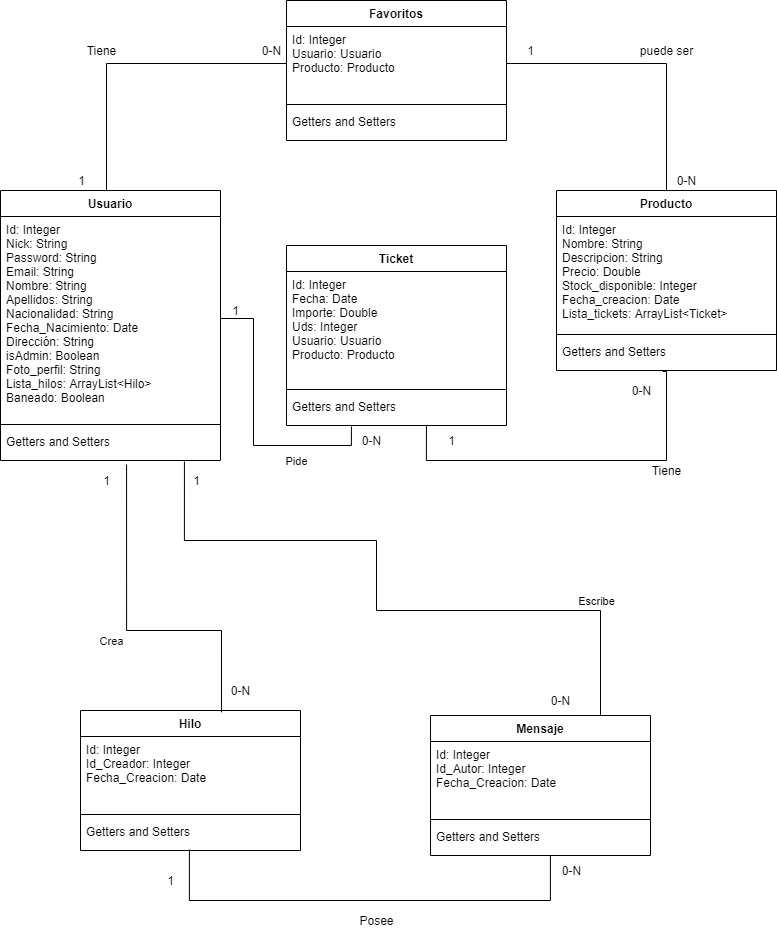

The diagram above was exported from draw.io. Its source (the exported page's mxGraphModel, read from the mxfile embedded in the PNG):
<mxGraphModel dx="1422" dy="737" grid="1" gridSize="10" guides="1" tooltips="1" connect="1" arrows="1" fold="1" page="1" pageScale="1" pageWidth="827" pageHeight="1169" math="0" shadow="0">
  <root>
    <mxCell id="WIyWlLk6GJQsqaUBKTNV-0" />
    <mxCell id="WIyWlLk6GJQsqaUBKTNV-1" parent="WIyWlLk6GJQsqaUBKTNV-0" />
    <mxCell id="17wz2C2qPe1LaStjYBFr-4" value="Usuario" style="swimlane;fontStyle=1;align=center;verticalAlign=top;childLayout=stackLayout;horizontal=1;startSize=26;horizontalStack=0;resizeParent=1;resizeParentMax=0;resizeLast=0;collapsible=1;marginBottom=0;" parent="WIyWlLk6GJQsqaUBKTNV-1" vertex="1">
      <mxGeometry x="34" y="290" width="220" height="270" as="geometry" />
    </mxCell>
    <mxCell id="17wz2C2qPe1LaStjYBFr-5" value="Id: Integer&#10;Nick: String&#10;Password: String&#10;Email: String&#10;Nombre: String&#10;Apellidos: String&#10;Nacionalidad: String&#10;Fecha_Nacimiento: Date&#10;Dirección: String&#10;isAdmin: Boolean&#10;Foto_perfil: String&#10;Lista_hilos: ArrayList&lt;Hilo&gt;&#10;Baneado: Boolean" style="text;strokeColor=none;fillColor=none;align=left;verticalAlign=top;spacingLeft=4;spacingRight=4;overflow=hidden;rotatable=0;points=[[0,0.5],[1,0.5]];portConstraint=eastwest;" parent="17wz2C2qPe1LaStjYBFr-4" vertex="1">
      <mxGeometry y="26" width="220" height="204" as="geometry" />
    </mxCell>
    <mxCell id="17wz2C2qPe1LaStjYBFr-6" value="" style="line;strokeWidth=1;fillColor=none;align=left;verticalAlign=middle;spacingTop=-1;spacingLeft=3;spacingRight=3;rotatable=0;labelPosition=right;points=[];portConstraint=eastwest;" parent="17wz2C2qPe1LaStjYBFr-4" vertex="1">
      <mxGeometry y="230" width="220" height="8" as="geometry" />
    </mxCell>
    <mxCell id="17wz2C2qPe1LaStjYBFr-7" value="Getters and Setters" style="text;strokeColor=none;fillColor=none;align=left;verticalAlign=top;spacingLeft=4;spacingRight=4;overflow=hidden;rotatable=0;points=[[0,0.5],[1,0.5]];portConstraint=eastwest;" parent="17wz2C2qPe1LaStjYBFr-4" vertex="1">
      <mxGeometry y="238" width="220" height="32" as="geometry" />
    </mxCell>
    <mxCell id="inguqr-lezT-ZYwC9qPX-0" style="edgeStyle=orthogonalEdgeStyle;rounded=0;orthogonalLoop=1;jettySize=auto;html=1;entryX=0.545;entryY=1;entryDx=0;entryDy=0;entryPerimeter=0;exitX=0.495;exitY=0.969;exitDx=0;exitDy=0;exitPerimeter=0;endArrow=none;endFill=0;" parent="WIyWlLk6GJQsqaUBKTNV-1" source="17wz2C2qPe1LaStjYBFr-12" target="17wz2C2qPe1LaStjYBFr-21" edge="1">
      <mxGeometry relative="1" as="geometry">
        <Array as="points">
          <mxPoint x="223" y="1000" />
          <mxPoint x="584" y="1000" />
        </Array>
      </mxGeometry>
    </mxCell>
    <mxCell id="17wz2C2qPe1LaStjYBFr-9" value="Hilo" style="swimlane;fontStyle=1;align=center;verticalAlign=top;childLayout=stackLayout;horizontal=1;startSize=26;horizontalStack=0;resizeParent=1;resizeParentMax=0;resizeLast=0;collapsible=1;marginBottom=0;" parent="WIyWlLk6GJQsqaUBKTNV-1" vertex="1">
      <mxGeometry x="114" y="810" width="220" height="140" as="geometry" />
    </mxCell>
    <mxCell id="17wz2C2qPe1LaStjYBFr-10" value="Id: Integer&#10;Id_Creador: Integer&#10;Fecha_Creacion: Date&#10;" style="text;strokeColor=none;fillColor=none;align=left;verticalAlign=top;spacingLeft=4;spacingRight=4;overflow=hidden;rotatable=0;points=[[0,0.5],[1,0.5]];portConstraint=eastwest;" parent="17wz2C2qPe1LaStjYBFr-9" vertex="1">
      <mxGeometry y="26" width="220" height="74" as="geometry" />
    </mxCell>
    <mxCell id="17wz2C2qPe1LaStjYBFr-11" value="" style="line;strokeWidth=1;fillColor=none;align=left;verticalAlign=middle;spacingTop=-1;spacingLeft=3;spacingRight=3;rotatable=0;labelPosition=right;points=[];portConstraint=eastwest;" parent="17wz2C2qPe1LaStjYBFr-9" vertex="1">
      <mxGeometry y="100" width="220" height="8" as="geometry" />
    </mxCell>
    <mxCell id="17wz2C2qPe1LaStjYBFr-12" value="Getters and Setters" style="text;strokeColor=none;fillColor=none;align=left;verticalAlign=top;spacingLeft=4;spacingRight=4;overflow=hidden;rotatable=0;points=[[0,0.5],[1,0.5]];portConstraint=eastwest;" parent="17wz2C2qPe1LaStjYBFr-9" vertex="1">
      <mxGeometry y="108" width="220" height="32" as="geometry" />
    </mxCell>
    <mxCell id="y7yOTBizaM0FHnjN_BJL-0" value="Producto" style="swimlane;fontStyle=1;align=center;verticalAlign=top;childLayout=stackLayout;horizontal=1;startSize=26;horizontalStack=0;resizeParent=1;resizeParentMax=0;resizeLast=0;collapsible=1;marginBottom=0;" parent="WIyWlLk6GJQsqaUBKTNV-1" vertex="1">
      <mxGeometry x="590" y="290" width="220" height="180" as="geometry" />
    </mxCell>
    <mxCell id="y7yOTBizaM0FHnjN_BJL-1" value="Id: Integer&#10;Nombre: String&#10;Descripcion: String&#10;Precio: Double&#10;Stock_disponible: Integer&#10;Fecha_creacion: Date&#10;Lista_tickets: ArrayList&lt;Ticket&gt;" style="text;strokeColor=none;fillColor=none;align=left;verticalAlign=top;spacingLeft=4;spacingRight=4;overflow=hidden;rotatable=0;points=[[0,0.5],[1,0.5]];portConstraint=eastwest;" parent="y7yOTBizaM0FHnjN_BJL-0" vertex="1">
      <mxGeometry y="26" width="220" height="114" as="geometry" />
    </mxCell>
    <mxCell id="y7yOTBizaM0FHnjN_BJL-2" value="" style="line;strokeWidth=1;fillColor=none;align=left;verticalAlign=middle;spacingTop=-1;spacingLeft=3;spacingRight=3;rotatable=0;labelPosition=right;points=[];portConstraint=eastwest;" parent="y7yOTBizaM0FHnjN_BJL-0" vertex="1">
      <mxGeometry y="140" width="220" height="8" as="geometry" />
    </mxCell>
    <mxCell id="y7yOTBizaM0FHnjN_BJL-3" value="Getters and Setters" style="text;strokeColor=none;fillColor=none;align=left;verticalAlign=top;spacingLeft=4;spacingRight=4;overflow=hidden;rotatable=0;points=[[0,0.5],[1,0.5]];portConstraint=eastwest;" parent="y7yOTBizaM0FHnjN_BJL-0" vertex="1">
      <mxGeometry y="148" width="220" height="32" as="geometry" />
    </mxCell>
    <mxCell id="17wz2C2qPe1LaStjYBFr-18" value="Mensaje" style="swimlane;fontStyle=1;align=center;verticalAlign=top;childLayout=stackLayout;horizontal=1;startSize=26;horizontalStack=0;resizeParent=1;resizeParentMax=0;resizeLast=0;collapsible=1;marginBottom=0;" parent="WIyWlLk6GJQsqaUBKTNV-1" vertex="1">
      <mxGeometry x="464" y="815" width="220" height="140" as="geometry" />
    </mxCell>
    <mxCell id="17wz2C2qPe1LaStjYBFr-19" value="Id: Integer&#10;Id_Autor: Integer&#10;Fecha_Creacion: Date&#10;" style="text;strokeColor=none;fillColor=none;align=left;verticalAlign=top;spacingLeft=4;spacingRight=4;overflow=hidden;rotatable=0;points=[[0,0.5],[1,0.5]];portConstraint=eastwest;" parent="17wz2C2qPe1LaStjYBFr-18" vertex="1">
      <mxGeometry y="26" width="220" height="74" as="geometry" />
    </mxCell>
    <mxCell id="17wz2C2qPe1LaStjYBFr-20" value="" style="line;strokeWidth=1;fillColor=none;align=left;verticalAlign=middle;spacingTop=-1;spacingLeft=3;spacingRight=3;rotatable=0;labelPosition=right;points=[];portConstraint=eastwest;" parent="17wz2C2qPe1LaStjYBFr-18" vertex="1">
      <mxGeometry y="100" width="220" height="8" as="geometry" />
    </mxCell>
    <mxCell id="17wz2C2qPe1LaStjYBFr-21" value="Getters and Setters" style="text;strokeColor=none;fillColor=none;align=left;verticalAlign=top;spacingLeft=4;spacingRight=4;overflow=hidden;rotatable=0;points=[[0,0.5],[1,0.5]];portConstraint=eastwest;" parent="17wz2C2qPe1LaStjYBFr-18" vertex="1">
      <mxGeometry y="108" width="220" height="32" as="geometry" />
    </mxCell>
    <mxCell id="17wz2C2qPe1LaStjYBFr-30" style="edgeStyle=orthogonalEdgeStyle;rounded=0;orthogonalLoop=1;jettySize=auto;html=1;entryX=0.641;entryY=0.013;entryDx=0;entryDy=0;entryPerimeter=0;endArrow=none;endFill=0;exitX=0.573;exitY=1.125;exitDx=0;exitDy=0;exitPerimeter=0;" parent="WIyWlLk6GJQsqaUBKTNV-1" source="17wz2C2qPe1LaStjYBFr-7" target="17wz2C2qPe1LaStjYBFr-9" edge="1">
      <mxGeometry relative="1" as="geometry">
        <mxPoint x="160" y="680" as="sourcePoint" />
        <Array as="points">
          <mxPoint x="160" y="730" />
          <mxPoint x="255" y="730" />
        </Array>
      </mxGeometry>
    </mxCell>
    <mxCell id="17wz2C2qPe1LaStjYBFr-31" value="Crea" style="edgeLabel;html=1;align=center;verticalAlign=middle;resizable=0;points=[];" parent="17wz2C2qPe1LaStjYBFr-30" vertex="1" connectable="0">
      <mxGeometry x="-0.1732" y="-1" relative="1" as="geometry">
        <mxPoint x="-15" y="34" as="offset" />
      </mxGeometry>
    </mxCell>
    <mxCell id="17wz2C2qPe1LaStjYBFr-32" value="1" style="text;html=1;align=center;verticalAlign=middle;resizable=0;points=[];autosize=1;strokeColor=none;" parent="WIyWlLk6GJQsqaUBKTNV-1" vertex="1">
      <mxGeometry x="130" y="570" width="20" height="20" as="geometry" />
    </mxCell>
    <mxCell id="17wz2C2qPe1LaStjYBFr-33" value="0-N" style="text;html=1;align=center;verticalAlign=middle;resizable=0;points=[];autosize=1;strokeColor=none;" parent="WIyWlLk6GJQsqaUBKTNV-1" vertex="1">
      <mxGeometry x="259" y="780" width="30" height="20" as="geometry" />
    </mxCell>
    <mxCell id="17wz2C2qPe1LaStjYBFr-34" style="edgeStyle=orthogonalEdgeStyle;rounded=0;orthogonalLoop=1;jettySize=auto;html=1;exitX=0.836;exitY=1.031;exitDx=0;exitDy=0;endArrow=none;endFill=0;exitPerimeter=0;" parent="WIyWlLk6GJQsqaUBKTNV-1" source="17wz2C2qPe1LaStjYBFr-7" edge="1">
      <mxGeometry relative="1" as="geometry">
        <mxPoint x="314" y="564" as="sourcePoint" />
        <mxPoint x="634" y="815" as="targetPoint" />
        <Array as="points">
          <mxPoint x="218" y="640" />
          <mxPoint x="410" y="640" />
          <mxPoint x="410" y="710" />
          <mxPoint x="634" y="710" />
        </Array>
      </mxGeometry>
    </mxCell>
    <mxCell id="17wz2C2qPe1LaStjYBFr-35" value="Escribe" style="edgeLabel;html=1;align=center;verticalAlign=middle;resizable=0;points=[];" parent="17wz2C2qPe1LaStjYBFr-34" vertex="1" connectable="0">
      <mxGeometry x="0.1536" y="2" relative="1" as="geometry">
        <mxPoint x="174" y="-8" as="offset" />
      </mxGeometry>
    </mxCell>
    <mxCell id="17wz2C2qPe1LaStjYBFr-36" value="0-N" style="text;html=1;align=center;verticalAlign=middle;resizable=0;points=[];autosize=1;strokeColor=none;" parent="WIyWlLk6GJQsqaUBKTNV-1" vertex="1">
      <mxGeometry x="579" y="790" width="30" height="20" as="geometry" />
    </mxCell>
    <mxCell id="17wz2C2qPe1LaStjYBFr-37" value="1" style="text;html=1;align=center;verticalAlign=middle;resizable=0;points=[];autosize=1;strokeColor=none;" parent="WIyWlLk6GJQsqaUBKTNV-1" vertex="1">
      <mxGeometry x="220" y="570" width="20" height="20" as="geometry" />
    </mxCell>
    <mxCell id="Okn1lucGzuVmyW-dvDHy-0" value="Ticket" style="swimlane;fontStyle=1;align=center;verticalAlign=top;childLayout=stackLayout;horizontal=1;startSize=26;horizontalStack=0;resizeParent=1;resizeParentMax=0;resizeLast=0;collapsible=1;marginBottom=0;" parent="WIyWlLk6GJQsqaUBKTNV-1" vertex="1">
      <mxGeometry x="320" y="345" width="220" height="180" as="geometry" />
    </mxCell>
    <mxCell id="Okn1lucGzuVmyW-dvDHy-1" value="Id: Integer&#10;Fecha: Date&#10;Importe: Double&#10;Uds: Integer&#10;Usuario: Usuario&#10;Producto: Producto" style="text;strokeColor=none;fillColor=none;align=left;verticalAlign=top;spacingLeft=4;spacingRight=4;overflow=hidden;rotatable=0;points=[[0,0.5],[1,0.5]];portConstraint=eastwest;" parent="Okn1lucGzuVmyW-dvDHy-0" vertex="1">
      <mxGeometry y="26" width="220" height="114" as="geometry" />
    </mxCell>
    <mxCell id="Okn1lucGzuVmyW-dvDHy-2" value="" style="line;strokeWidth=1;fillColor=none;align=left;verticalAlign=middle;spacingTop=-1;spacingLeft=3;spacingRight=3;rotatable=0;labelPosition=right;points=[];portConstraint=eastwest;" parent="Okn1lucGzuVmyW-dvDHy-0" vertex="1">
      <mxGeometry y="140" width="220" height="8" as="geometry" />
    </mxCell>
    <mxCell id="Okn1lucGzuVmyW-dvDHy-3" value="Getters and Setters" style="text;strokeColor=none;fillColor=none;align=left;verticalAlign=top;spacingLeft=4;spacingRight=4;overflow=hidden;rotatable=0;points=[[0,0.5],[1,0.5]];portConstraint=eastwest;" parent="Okn1lucGzuVmyW-dvDHy-0" vertex="1">
      <mxGeometry y="148" width="220" height="32" as="geometry" />
    </mxCell>
    <mxCell id="Okn1lucGzuVmyW-dvDHy-4" value="Favoritos" style="swimlane;fontStyle=1;align=center;verticalAlign=top;childLayout=stackLayout;horizontal=1;startSize=26;horizontalStack=0;resizeParent=1;resizeParentMax=0;resizeLast=0;collapsible=1;marginBottom=0;" parent="WIyWlLk6GJQsqaUBKTNV-1" vertex="1">
      <mxGeometry x="320" y="100" width="220" height="140" as="geometry" />
    </mxCell>
    <mxCell id="Okn1lucGzuVmyW-dvDHy-5" value="Id: Integer&#10;Usuario: Usuario&#10;Producto: Producto" style="text;strokeColor=none;fillColor=none;align=left;verticalAlign=top;spacingLeft=4;spacingRight=4;overflow=hidden;rotatable=0;points=[[0,0.5],[1,0.5]];portConstraint=eastwest;" parent="Okn1lucGzuVmyW-dvDHy-4" vertex="1">
      <mxGeometry y="26" width="220" height="74" as="geometry" />
    </mxCell>
    <mxCell id="Okn1lucGzuVmyW-dvDHy-6" value="" style="line;strokeWidth=1;fillColor=none;align=left;verticalAlign=middle;spacingTop=-1;spacingLeft=3;spacingRight=3;rotatable=0;labelPosition=right;points=[];portConstraint=eastwest;" parent="Okn1lucGzuVmyW-dvDHy-4" vertex="1">
      <mxGeometry y="100" width="220" height="8" as="geometry" />
    </mxCell>
    <mxCell id="Okn1lucGzuVmyW-dvDHy-7" value="Getters and Setters" style="text;strokeColor=none;fillColor=none;align=left;verticalAlign=top;spacingLeft=4;spacingRight=4;overflow=hidden;rotatable=0;points=[[0,0.5],[1,0.5]];portConstraint=eastwest;" parent="Okn1lucGzuVmyW-dvDHy-4" vertex="1">
      <mxGeometry y="108" width="220" height="32" as="geometry" />
    </mxCell>
    <mxCell id="Okn1lucGzuVmyW-dvDHy-8" style="edgeStyle=orthogonalEdgeStyle;rounded=0;orthogonalLoop=1;jettySize=auto;html=1;entryX=0.482;entryY=1.031;entryDx=0;entryDy=0;endArrow=none;endFill=0;startArrow=none;exitX=0.636;exitY=1;exitDx=0;exitDy=0;exitPerimeter=0;entryPerimeter=0;" parent="WIyWlLk6GJQsqaUBKTNV-1" source="Okn1lucGzuVmyW-dvDHy-3" target="y7yOTBizaM0FHnjN_BJL-3" edge="1">
      <mxGeometry relative="1" as="geometry">
        <mxPoint x="590" y="427.9480000000001" as="targetPoint" />
        <Array as="points">
          <mxPoint x="460" y="560" />
          <mxPoint x="700" y="560" />
          <mxPoint x="700" y="471" />
        </Array>
        <mxPoint x="480" y="350" as="sourcePoint" />
      </mxGeometry>
    </mxCell>
    <mxCell id="Okn1lucGzuVmyW-dvDHy-9" value="&lt;span style=&quot;font-size: 11px&quot;&gt;Pide&lt;/span&gt;" style="text;html=1;align=center;verticalAlign=middle;resizable=0;points=[];autosize=1;strokeColor=none;" parent="WIyWlLk6GJQsqaUBKTNV-1" vertex="1">
      <mxGeometry x="310" y="550" width="40" height="20" as="geometry" />
    </mxCell>
    <mxCell id="Okn1lucGzuVmyW-dvDHy-10" value="" style="edgeStyle=orthogonalEdgeStyle;rounded=0;orthogonalLoop=1;jettySize=auto;html=1;endArrow=none;endFill=0;entryX=0.295;entryY=1.031;entryDx=0;entryDy=0;exitX=1;exitY=0.5;exitDx=0;exitDy=0;entryPerimeter=0;" parent="WIyWlLk6GJQsqaUBKTNV-1" source="17wz2C2qPe1LaStjYBFr-5" target="Okn1lucGzuVmyW-dvDHy-3" edge="1">
      <mxGeometry relative="1" as="geometry">
        <mxPoint x="254" y="428" as="sourcePoint" />
        <mxPoint x="464" y="537.948" as="targetPoint" />
      </mxGeometry>
    </mxCell>
    <mxCell id="Okn1lucGzuVmyW-dvDHy-11" value="1" style="text;html=1;align=center;verticalAlign=middle;resizable=0;points=[];autosize=1;strokeColor=none;" parent="WIyWlLk6GJQsqaUBKTNV-1" vertex="1">
      <mxGeometry x="259" y="400" width="20" height="20" as="geometry" />
    </mxCell>
    <mxCell id="Okn1lucGzuVmyW-dvDHy-12" value="0-N" style="text;html=1;align=center;verticalAlign=middle;resizable=0;points=[];autosize=1;strokeColor=none;" parent="WIyWlLk6GJQsqaUBKTNV-1" vertex="1">
      <mxGeometry x="390" y="530" width="30" height="20" as="geometry" />
    </mxCell>
    <mxCell id="Okn1lucGzuVmyW-dvDHy-13" value="Tiene" style="text;html=1;align=center;verticalAlign=middle;resizable=0;points=[];autosize=1;strokeColor=none;" parent="WIyWlLk6GJQsqaUBKTNV-1" vertex="1">
      <mxGeometry x="675" y="560" width="50" height="20" as="geometry" />
    </mxCell>
    <mxCell id="Okn1lucGzuVmyW-dvDHy-14" value="0-N" style="text;html=1;align=center;verticalAlign=middle;resizable=0;points=[];autosize=1;strokeColor=none;" parent="WIyWlLk6GJQsqaUBKTNV-1" vertex="1">
      <mxGeometry x="660" y="480" width="30" height="20" as="geometry" />
    </mxCell>
    <mxCell id="Okn1lucGzuVmyW-dvDHy-15" value="1" style="text;html=1;align=center;verticalAlign=middle;resizable=0;points=[];autosize=1;strokeColor=none;" parent="WIyWlLk6GJQsqaUBKTNV-1" vertex="1">
      <mxGeometry x="475" y="530" width="20" height="20" as="geometry" />
    </mxCell>
    <mxCell id="Okn1lucGzuVmyW-dvDHy-16" style="edgeStyle=orthogonalEdgeStyle;rounded=0;orthogonalLoop=1;jettySize=auto;html=1;entryX=0;entryY=0.5;entryDx=0;entryDy=0;endArrow=none;endFill=0;startArrow=none;exitX=0.5;exitY=0;exitDx=0;exitDy=0;" parent="WIyWlLk6GJQsqaUBKTNV-1" source="17wz2C2qPe1LaStjYBFr-4" target="Okn1lucGzuVmyW-dvDHy-5" edge="1">
      <mxGeometry relative="1" as="geometry">
        <mxPoint x="706.04" y="480.99199999999996" as="targetPoint" />
        <Array as="points">
          <mxPoint x="140" y="290" />
          <mxPoint x="140" y="163" />
        </Array>
        <mxPoint x="469.9200000000001" y="535" as="sourcePoint" />
      </mxGeometry>
    </mxCell>
    <mxCell id="Okn1lucGzuVmyW-dvDHy-17" value="Tiene" style="text;html=1;align=center;verticalAlign=middle;resizable=0;points=[];autosize=1;strokeColor=none;" parent="WIyWlLk6GJQsqaUBKTNV-1" vertex="1">
      <mxGeometry x="110" y="140" width="50" height="20" as="geometry" />
    </mxCell>
    <mxCell id="Okn1lucGzuVmyW-dvDHy-18" value="1" style="text;html=1;align=center;verticalAlign=middle;resizable=0;points=[];autosize=1;strokeColor=none;" parent="WIyWlLk6GJQsqaUBKTNV-1" vertex="1">
      <mxGeometry x="105" y="270" width="20" height="20" as="geometry" />
    </mxCell>
    <mxCell id="Okn1lucGzuVmyW-dvDHy-19" value="0-N" style="text;html=1;align=center;verticalAlign=middle;resizable=0;points=[];autosize=1;strokeColor=none;" parent="WIyWlLk6GJQsqaUBKTNV-1" vertex="1">
      <mxGeometry x="290" y="140" width="30" height="20" as="geometry" />
    </mxCell>
    <mxCell id="Okn1lucGzuVmyW-dvDHy-20" style="edgeStyle=orthogonalEdgeStyle;rounded=0;orthogonalLoop=1;jettySize=auto;html=1;entryX=0.5;entryY=0;entryDx=0;entryDy=0;endArrow=none;endFill=0;" parent="WIyWlLk6GJQsqaUBKTNV-1" source="Okn1lucGzuVmyW-dvDHy-5" target="y7yOTBizaM0FHnjN_BJL-0" edge="1">
      <mxGeometry relative="1" as="geometry" />
    </mxCell>
    <mxCell id="Okn1lucGzuVmyW-dvDHy-21" value="puede ser" style="text;html=1;align=center;verticalAlign=middle;resizable=0;points=[];autosize=1;strokeColor=none;" parent="WIyWlLk6GJQsqaUBKTNV-1" vertex="1">
      <mxGeometry x="665" y="140" width="70" height="20" as="geometry" />
    </mxCell>
    <mxCell id="Okn1lucGzuVmyW-dvDHy-22" value="1" style="text;html=1;align=center;verticalAlign=middle;resizable=0;points=[];autosize=1;strokeColor=none;" parent="WIyWlLk6GJQsqaUBKTNV-1" vertex="1">
      <mxGeometry x="554" y="140" width="20" height="20" as="geometry" />
    </mxCell>
    <mxCell id="Okn1lucGzuVmyW-dvDHy-23" value="0-N" style="text;html=1;align=center;verticalAlign=middle;resizable=0;points=[];autosize=1;strokeColor=none;" parent="WIyWlLk6GJQsqaUBKTNV-1" vertex="1">
      <mxGeometry x="705" y="270" width="30" height="20" as="geometry" />
    </mxCell>
    <mxCell id="inguqr-lezT-ZYwC9qPX-1" value="Posee" style="text;html=1;align=center;verticalAlign=middle;resizable=0;points=[];autosize=1;strokeColor=none;" parent="WIyWlLk6GJQsqaUBKTNV-1" vertex="1">
      <mxGeometry x="385" y="1010" width="50" height="20" as="geometry" />
    </mxCell>
    <mxCell id="inguqr-lezT-ZYwC9qPX-2" value="1" style="text;html=1;align=center;verticalAlign=middle;resizable=0;points=[];autosize=1;strokeColor=none;" parent="WIyWlLk6GJQsqaUBKTNV-1" vertex="1">
      <mxGeometry x="194" y="970" width="20" height="20" as="geometry" />
    </mxCell>
    <mxCell id="inguqr-lezT-ZYwC9qPX-3" value="0-N" style="text;html=1;align=center;verticalAlign=middle;resizable=0;points=[];autosize=1;strokeColor=none;" parent="WIyWlLk6GJQsqaUBKTNV-1" vertex="1">
      <mxGeometry x="590" y="960" width="30" height="20" as="geometry" />
    </mxCell>
  </root>
</mxGraphModel>